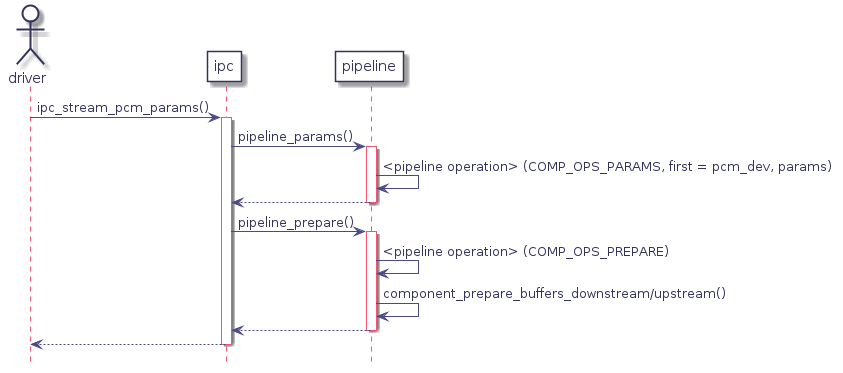

The diagram above was rendered by PlantUML. Its source (embedded in the PNG):
@startuml
hidefootbox
skinparam componentStyle uml2

skinparam defaultFontColor	#33335b

skinparam rectangle {
	color		#d6d6de
	backgroundColor	#ffffff
}

skinparam component {
	backgroundColor	#ffffff
	borderColor	#33335b
	arrowColor	#f05772
}

skinparam interface {
	backgroundColor	#ffffff
	borderColor	#f05772
}

skinparam class {
	backgroundColor	#ffffff
	borderColor	#33335b
	arrowColor	#f05772
}
skinparam stereotypeCBackgroundColor	#6fccdd

skinparam sequence {
	arrowColor		#4a4a86
	lifeLineBorderColor	#f05772
	groupBorderColor	#a1a1ca
	boxBorderColor		#a1a1ca
	dividerBorderColor	#d6d6de
	dividerBorderThickness	1
}
skinparam participant {
	borderColor		#33335b
	backgroundColor		#ffffff
}
skinparam actor {
	borderColor		#33335b
	backgroundColor		#ffffff
}

skinparam state {
	borderColor		#33335b
	backgroundColor		#ffffff
}

skinparam node {
	backgroundColor		#ffffff
}

skinparam note {
	backgroundColor 	#f6ed80
	borderColor		#d6d6de
}
actor driver as drv
participant ipc
participant "pipeline" as ppl

drv -> ipc : ipc_stream_pcm_params()
   activate ipc
   ipc -> ppl : pipeline_params()
      activate ppl
      ppl -> ppl : <pipeline operation> (COMP_OPS_PARAMS, first = pcm_dev, params)
   ipc <-- ppl
   deactivate ppl

   ipc -> ppl : pipeline_prepare()
      activate ppl
      ppl -> ppl : <pipeline operation> (COMP_OPS_PREPARE)
      ppl -> ppl : component_prepare_buffers_downstream/upstream()
   ipc <-- ppl
   deactivate ppl
drv <-- ipc
deactivate ipc

@enduml